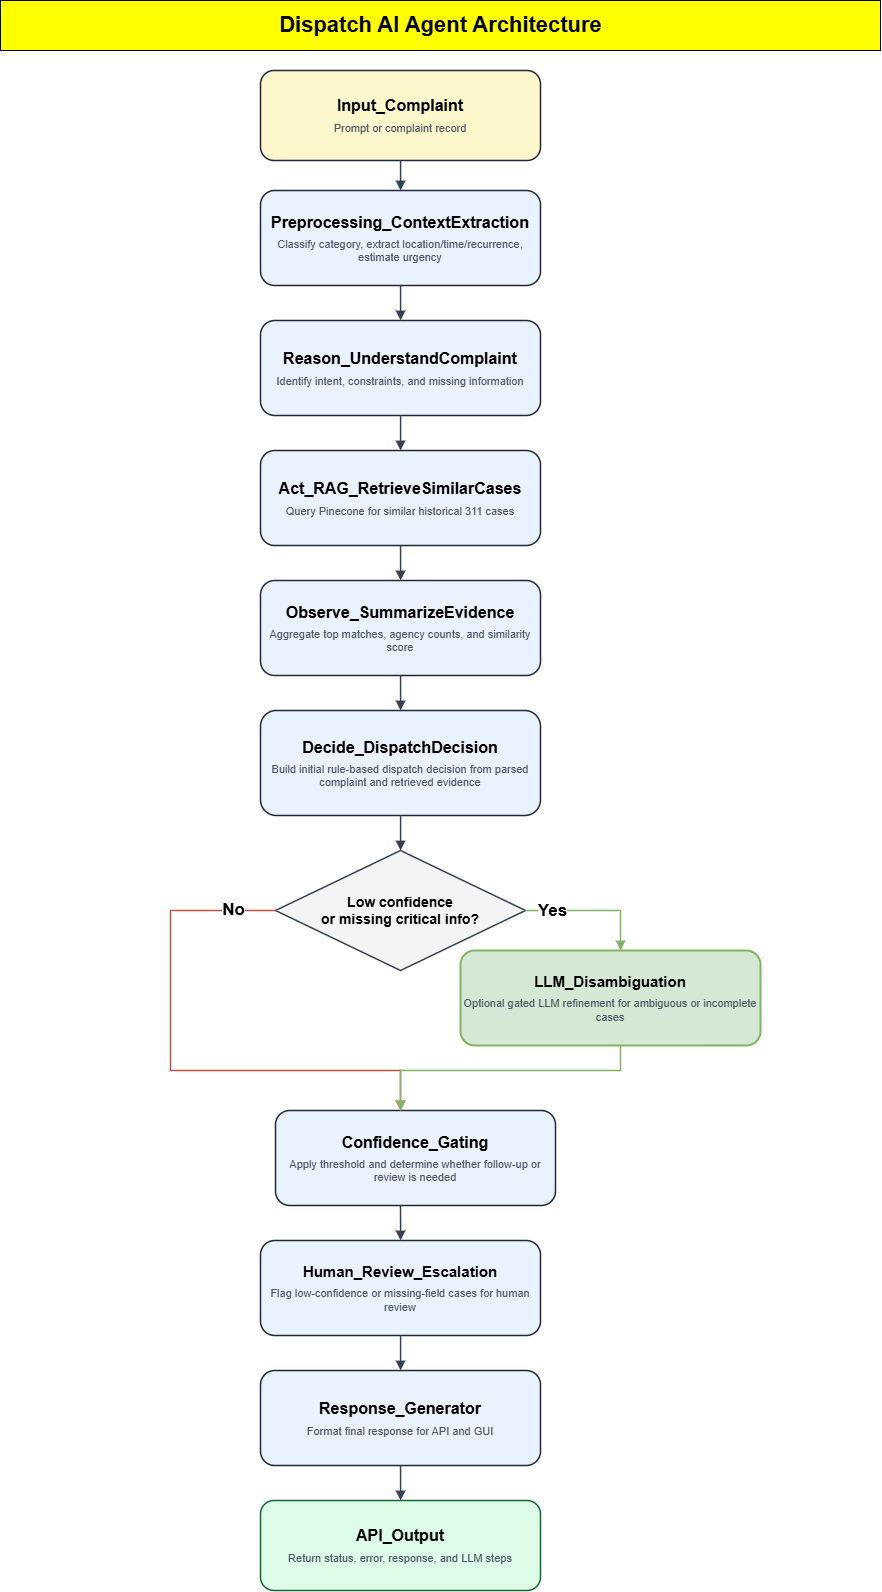

The diagram above was exported from draw.io. Its source (the exported page's mxGraphModel, read from the mxfile embedded in the PNG):
<mxGraphModel dx="1895" dy="958" grid="1" gridSize="10" guides="1" tooltips="1" connect="1" arrows="1" fold="1" page="1" pageScale="1" pageWidth="1100" pageHeight="1700" math="0" shadow="0">
  <root>
    <mxCell id="0" />
    <mxCell id="1" parent="0" />
    <mxCell id="title" parent="1" style="text;html=1;strokeColor=light-dark(#000000, #c17f1f);fillColor=#FFFF00;align=center;verticalAlign=middle;fontStyle=1;fontSize=22;fontColor=#000000;" value="Dispatch AI Agent Architecture" vertex="1">
      <mxGeometry height="50" width="880" x="120" y="10" as="geometry" />
    </mxCell>
    <mxCell id="a" parent="1" style="rounded=1;whiteSpace=wrap;html=1;fillColor=#fff7cc;strokeColor=#1f2937;strokeWidth=1.5;fontSize=14;align=center;verticalAlign=middle;spacingTop=8;spacingBottom=8;" value="&lt;div style=&quot;text-align:center;&quot;&gt;&lt;div style=&quot;font-weight: 700;&quot;&gt;&lt;font style=&quot;font-size: 16px;&quot;&gt;Input_Complaint&lt;/font&gt;&lt;/div&gt;&lt;div style=&quot;font-size: 11px; color: rgb(75, 85, 99); margin-top: 6px;&quot;&gt;Prompt or complaint record&lt;/div&gt;&lt;/div&gt;" vertex="1">
      <mxGeometry height="90" width="280" x="380" y="80" as="geometry" />
    </mxCell>
    <mxCell id="b" parent="1" style="rounded=1;whiteSpace=wrap;html=1;fillColor=#eaf2ff;strokeColor=#1f2937;strokeWidth=1.5;fontSize=14;align=center;verticalAlign=middle;spacingTop=8;spacingBottom=8;" value="&lt;div style=&quot;text-align:center;&quot;&gt;&lt;div style=&quot;font-weight: 700;&quot;&gt;&lt;font style=&quot;font-size: 16px;&quot;&gt;Preprocessing_ContextExtraction&lt;/font&gt;&lt;/div&gt;&lt;div style=&quot;font-size: 11px; color: rgb(75, 85, 99); margin-top: 6px;&quot;&gt;Classify category, extract location/time/recurrence, estimate urgency&lt;/div&gt;&lt;/div&gt;" vertex="1">
      <mxGeometry height="95" width="280" x="380" y="200" as="geometry" />
    </mxCell>
    <mxCell id="c" parent="1" style="rounded=1;whiteSpace=wrap;html=1;fillColor=#eaf2ff;strokeColor=#1f2937;strokeWidth=1.5;fontSize=14;align=center;verticalAlign=middle;spacingTop=8;spacingBottom=8;" value="&lt;div style=&quot;text-align:center;&quot;&gt;&lt;div style=&quot;font-weight: 700;&quot;&gt;&lt;font style=&quot;font-size: 16px;&quot;&gt;Reason_UnderstandComplaint&lt;/font&gt;&lt;/div&gt;&lt;div style=&quot;font-size: 11px; color: rgb(75, 85, 99); margin-top: 6px;&quot;&gt;Identify intent, constraints, and missing information&lt;/div&gt;&lt;/div&gt;" vertex="1">
      <mxGeometry height="95" width="280" x="380" y="330" as="geometry" />
    </mxCell>
    <mxCell id="d" parent="1" style="rounded=1;whiteSpace=wrap;html=1;fillColor=#eaf2ff;strokeColor=#1f2937;strokeWidth=1.5;fontSize=14;align=center;verticalAlign=middle;spacingTop=8;spacingBottom=8;" value="&lt;div style=&quot;text-align:center;&quot;&gt;&lt;div style=&quot;font-weight: 700;&quot;&gt;&lt;font style=&quot;font-size: 16px;&quot;&gt;Act_RAG_RetrieveSimilarCases&lt;/font&gt;&lt;/div&gt;&lt;div style=&quot;font-size: 11px; color: rgb(75, 85, 99); margin-top: 6px;&quot;&gt;Query Pinecone for similar historical 311 cases&lt;/div&gt;&lt;/div&gt;" vertex="1">
      <mxGeometry height="95" width="280" x="380" y="460" as="geometry" />
    </mxCell>
    <mxCell id="e" parent="1" style="rounded=1;whiteSpace=wrap;html=1;fillColor=#eaf2ff;strokeColor=#1f2937;strokeWidth=1.5;fontSize=14;align=center;verticalAlign=middle;spacingTop=8;spacingBottom=8;" value="&lt;div style=&quot;text-align:center;&quot;&gt;&lt;div style=&quot;font-weight: 700;&quot;&gt;&lt;font style=&quot;font-size: 16px;&quot;&gt;Observe_SummarizeEvidence&lt;/font&gt;&lt;/div&gt;&lt;div style=&quot;font-size: 11px; color: rgb(75, 85, 99); margin-top: 6px;&quot;&gt;Aggregate top matches, agency counts, and similarity score&lt;/div&gt;&lt;/div&gt;" vertex="1">
      <mxGeometry height="95" width="280" x="380" y="590" as="geometry" />
    </mxCell>
    <mxCell id="f" parent="1" style="rounded=1;whiteSpace=wrap;html=1;fillColor=#eaf2ff;strokeColor=#1f2937;strokeWidth=1.5;fontSize=14;align=center;verticalAlign=middle;spacingTop=8;spacingBottom=8;" value="&lt;div style=&quot;text-align:center;&quot;&gt;&lt;div style=&quot;font-weight: 700;&quot;&gt;&lt;font style=&quot;font-size: 16px;&quot;&gt;Decide_DispatchDecision&lt;/font&gt;&lt;/div&gt;&lt;div style=&quot;font-size: 11px; color: rgb(75, 85, 99); margin-top: 6px;&quot;&gt;Build initial rule-based dispatch decision from parsed complaint and retrieved evidence&lt;/div&gt;&lt;/div&gt;" vertex="1">
      <mxGeometry height="105" width="280" x="380" y="720" as="geometry" />
    </mxCell>
    <mxCell id="g" parent="1" style="rhombus;whiteSpace=wrap;html=1;fillColor=#f3f4f6;strokeColor=#374151;strokeWidth=1.5;fontSize=13;align=center;verticalAlign=middle;" value="&lt;div style=&quot;text-align:center;&quot;&gt;&lt;div style=&quot;font-size:14px;font-weight:700;&quot;&gt;Low confidence&lt;/div&gt;&lt;div style=&quot;font-size:14px;font-weight:700;&quot;&gt;or missing critical info?&lt;/div&gt;&lt;/div&gt;" vertex="1">
      <mxGeometry height="120" width="250" x="395" y="860" as="geometry" />
    </mxCell>
    <mxCell id="h" parent="1" style="rounded=1;whiteSpace=wrap;html=1;fillColor=#d5e8d4;strokeColor=#82b366;strokeWidth=2;fontSize=14;align=center;verticalAlign=middle;spacingTop=8;spacingBottom=8;" value="&lt;div style=&quot;text-align:center;&quot;&gt;&lt;div style=&quot;font-size:15px;font-weight:700;&quot;&gt;LLM_Disambiguation&lt;/div&gt;&lt;div style=&quot;font-size:11px;color:#4b5563;margin-top:6px;&quot;&gt;Optional gated LLM refinement for ambiguous or incomplete cases&lt;/div&gt;&lt;/div&gt;" vertex="1">
      <mxGeometry height="95" width="300" x="580" y="960" as="geometry" />
    </mxCell>
    <mxCell id="i" parent="1" style="rounded=1;whiteSpace=wrap;html=1;fillColor=#eaf2ff;strokeColor=#1f2937;strokeWidth=1.5;fontSize=14;align=center;verticalAlign=middle;spacingTop=8;spacingBottom=8;" value="&lt;div style=&quot;text-align:center;&quot;&gt;&lt;div style=&quot;font-weight: 700;&quot;&gt;&lt;font style=&quot;font-size: 16px;&quot;&gt;Confidence_Gating&lt;/font&gt;&lt;/div&gt;&lt;div style=&quot;font-size: 11px; color: rgb(75, 85, 99); margin-top: 6px;&quot;&gt;Apply threshold and determine whether follow-up or review is needed&lt;/div&gt;&lt;/div&gt;" vertex="1">
      <mxGeometry height="95" width="280" x="395" y="1120" as="geometry" />
    </mxCell>
    <mxCell id="j" parent="1" style="rounded=1;whiteSpace=wrap;html=1;fillColor=#eaf2ff;strokeColor=#1f2937;strokeWidth=1.5;fontSize=14;align=center;verticalAlign=middle;spacingTop=8;spacingBottom=8;" value="&lt;div style=&quot;text-align:center;&quot;&gt;&lt;div style=&quot;font-size:15px;font-weight:700;&quot;&gt;Human_Review_Escalation&lt;/div&gt;&lt;div style=&quot;font-size:11px;color:#4b5563;margin-top:6px;&quot;&gt;Flag low-confidence or missing-field cases for human review&lt;/div&gt;&lt;/div&gt;" vertex="1">
      <mxGeometry height="95" width="280" x="380" y="1250" as="geometry" />
    </mxCell>
    <mxCell id="k" parent="1" style="rounded=1;whiteSpace=wrap;html=1;fillColor=#eaf2ff;strokeColor=#1f2937;strokeWidth=1.5;fontSize=14;align=center;verticalAlign=middle;spacingTop=8;spacingBottom=8;" value="&lt;div style=&quot;text-align:center;&quot;&gt;&lt;div style=&quot;font-weight: 700;&quot;&gt;&lt;font style=&quot;font-size: 16px;&quot;&gt;Response_Generator&lt;/font&gt;&lt;/div&gt;&lt;div style=&quot;font-size: 11px; color: rgb(75, 85, 99); margin-top: 6px;&quot;&gt;Format final response for API and GUI&lt;/div&gt;&lt;/div&gt;" vertex="1">
      <mxGeometry height="95" width="280" x="380" y="1380" as="geometry" />
    </mxCell>
    <mxCell id="l" parent="1" style="rounded=1;whiteSpace=wrap;html=1;fillColor=#dcfce7;strokeColor=#166534;strokeWidth=1.5;fontSize=14;align=center;verticalAlign=middle;spacingTop=8;spacingBottom=8;" value="&lt;div style=&quot;text-align:center;&quot;&gt;&lt;div style=&quot;font-weight: 700;&quot;&gt;&lt;font style=&quot;font-size: 16px;&quot;&gt;API_Output&lt;/font&gt;&lt;/div&gt;&lt;div style=&quot;font-size: 11px; color: rgb(75, 85, 99); margin-top: 6px;&quot;&gt;Return status, error, response, and LLM steps&lt;/div&gt;&lt;/div&gt;" vertex="1">
      <mxGeometry height="90" width="280" x="380" y="1510" as="geometry" />
    </mxCell>
    <mxCell id="ab" edge="1" parent="1" source="a" style="edgeStyle=orthogonalEdgeStyle;rounded=0;orthogonalLoop=1;jettySize=auto;html=1;endArrow=block;strokeColor=#374151;strokeWidth=1.5;" target="b">
      <mxGeometry relative="1" as="geometry" />
    </mxCell>
    <mxCell id="bc" edge="1" parent="1" source="b" style="edgeStyle=orthogonalEdgeStyle;rounded=0;orthogonalLoop=1;jettySize=auto;html=1;endArrow=block;strokeColor=#374151;strokeWidth=1.5;" target="c">
      <mxGeometry relative="1" as="geometry" />
    </mxCell>
    <mxCell id="cd" edge="1" parent="1" source="c" style="edgeStyle=orthogonalEdgeStyle;rounded=0;orthogonalLoop=1;jettySize=auto;html=1;endArrow=block;strokeColor=#374151;strokeWidth=1.5;" target="d">
      <mxGeometry relative="1" as="geometry" />
    </mxCell>
    <mxCell id="de" edge="1" parent="1" source="d" style="edgeStyle=orthogonalEdgeStyle;rounded=0;orthogonalLoop=1;jettySize=auto;html=1;endArrow=block;strokeColor=#374151;strokeWidth=1.5;" target="e">
      <mxGeometry relative="1" as="geometry" />
    </mxCell>
    <mxCell id="ef" edge="1" parent="1" source="e" style="edgeStyle=orthogonalEdgeStyle;rounded=0;orthogonalLoop=1;jettySize=auto;html=1;endArrow=block;strokeColor=#374151;strokeWidth=1.5;" target="f">
      <mxGeometry relative="1" as="geometry" />
    </mxCell>
    <mxCell id="fg" edge="1" parent="1" source="f" style="edgeStyle=orthogonalEdgeStyle;rounded=0;orthogonalLoop=1;jettySize=auto;html=1;endArrow=block;strokeColor=#374151;strokeWidth=1.5;" target="g">
      <mxGeometry relative="1" as="geometry" />
    </mxCell>
    <mxCell id="gh" edge="1" parent="1" source="g" style="edgeStyle=orthogonalEdgeStyle;rounded=0;orthogonalLoop=1;jettySize=auto;html=1;endArrow=block;strokeColor=#82b366;strokeWidth=1.5;fontSize=18;fontStyle=1;exitX=1;exitY=0.5;exitDx=0;exitDy=0;startSize=10;fillColor=#d5e8d4;" target="h" value="&lt;font style=&quot;font-size: 17px;&quot;&gt;Yes&lt;/font&gt;">
      <mxGeometry relative="1" x="-0.585" as="geometry">
        <mxPoint as="offset" />
        <Array as="points">
          <mxPoint x="740" y="920" />
        </Array>
      </mxGeometry>
    </mxCell>
    <mxCell id="gi" edge="1" parent="1" source="g" style="edgeStyle=orthogonalEdgeStyle;rounded=0;orthogonalLoop=1;jettySize=auto;html=1;endArrow=block;strokeColor=#b85450;strokeWidth=1.5;fontSize=15;fontStyle=1;exitX=0;exitY=0.5;exitDx=0;exitDy=0;fillColor=#f8cecc;" target="i" value="&lt;font style=&quot;font-size: 17px;&quot;&gt;No&lt;/font&gt;">
      <mxGeometry relative="1" x="-0.8461" as="geometry">
        <mxPoint as="offset" />
        <Array as="points">
          <mxPoint x="290" y="920" />
          <mxPoint x="290" y="1080" />
          <mxPoint x="520" y="1080" />
        </Array>
      </mxGeometry>
    </mxCell>
    <mxCell id="hi" edge="1" parent="1" source="h" style="edgeStyle=orthogonalEdgeStyle;rounded=0;orthogonalLoop=1;jettySize=auto;html=1;endArrow=block;strokeColor=#82b366;strokeWidth=1.5;fillColor=#d5e8d4;" target="i">
      <mxGeometry relative="1" as="geometry">
        <Array as="points">
          <mxPoint x="740" y="1080" />
          <mxPoint x="520" y="1080" />
        </Array>
      </mxGeometry>
    </mxCell>
    <mxCell id="ij" edge="1" parent="1" style="edgeStyle=orthogonalEdgeStyle;rounded=0;orthogonalLoop=1;jettySize=auto;html=1;endArrow=block;strokeColor=#374151;strokeWidth=1.5;" target="j">
      <mxGeometry relative="1" as="geometry">
        <mxPoint x="520" y="1215" as="sourcePoint" />
      </mxGeometry>
    </mxCell>
    <mxCell id="jk" edge="1" parent="1" source="j" style="edgeStyle=orthogonalEdgeStyle;rounded=0;orthogonalLoop=1;jettySize=auto;html=1;endArrow=block;strokeColor=#374151;strokeWidth=1.5;" target="k">
      <mxGeometry relative="1" as="geometry" />
    </mxCell>
    <mxCell id="kl" edge="1" parent="1" source="k" style="edgeStyle=orthogonalEdgeStyle;rounded=0;orthogonalLoop=1;jettySize=auto;html=1;endArrow=block;strokeColor=#374151;strokeWidth=1.5;" target="l">
      <mxGeometry relative="1" as="geometry" />
    </mxCell>
  </root>
</mxGraphModel>